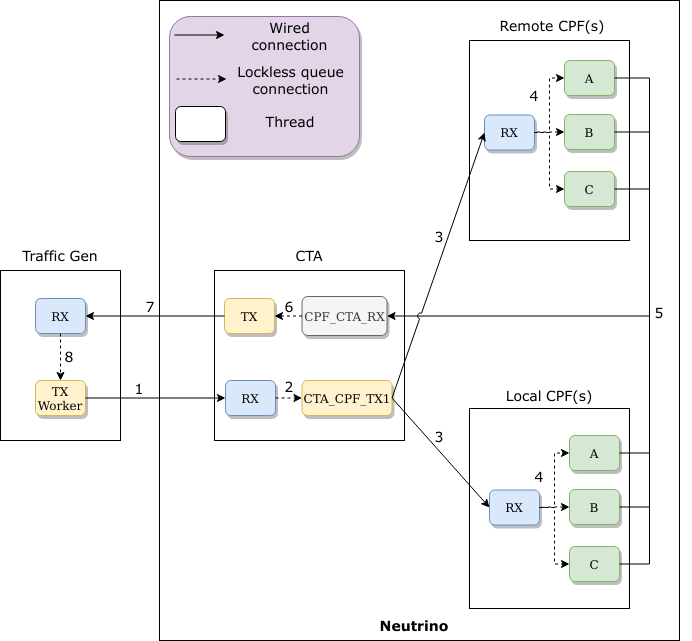

The diagram above was exported from draw.io. Its source (the exported page's mxGraphModel, read from the mxfile embedded in the PNG):
<mxGraphModel dx="1028" dy="1713" grid="1" gridSize="10" guides="1" tooltips="1" connect="1" arrows="1" fold="1" page="1" pageScale="1" pageWidth="850" pageHeight="1100" math="0" shadow="0">
  <root>
    <mxCell id="0" />
    <mxCell id="1" parent="0" />
    <mxCell id="yDprXBYG8SQYt56vBN2t-1" value="" style="rounded=0;whiteSpace=wrap;html=1;" parent="1" vertex="1">
      <mxGeometry x="200" y="-30" width="520" height="640" as="geometry" />
    </mxCell>
    <mxCell id="yDprXBYG8SQYt56vBN2t-28" value="" style="rounded=1;whiteSpace=wrap;html=1;fillColor=#e1d5e7;strokeColor=#9673a6;shadow=1;" parent="1" vertex="1">
      <mxGeometry x="210" y="-14" width="190" height="140" as="geometry" />
    </mxCell>
    <mxCell id="1-LGZDNoQLmKU3jD_Q74-1" value="" style="rounded=0;whiteSpace=wrap;html=1;" parent="1" vertex="1">
      <mxGeometry x="41" y="240" width="120" height="170" as="geometry" />
    </mxCell>
    <mxCell id="1-LGZDNoQLmKU3jD_Q74-2" value="" style="rounded=0;whiteSpace=wrap;html=1;" parent="1" vertex="1">
      <mxGeometry x="255" y="240" width="190" height="170" as="geometry" />
    </mxCell>
    <mxCell id="1-LGZDNoQLmKU3jD_Q74-3" value="" style="rounded=0;whiteSpace=wrap;html=1;" parent="1" vertex="1">
      <mxGeometry x="510" y="378" width="160" height="200" as="geometry" />
    </mxCell>
    <mxCell id="1-LGZDNoQLmKU3jD_Q74-4" value="RX" style="rounded=1;whiteSpace=wrap;html=1;glass=0;shadow=1;sketch=0;fillColor=#dae8fc;strokeColor=#6c8ebf;" parent="1" vertex="1">
      <mxGeometry x="76" y="268" width="50" height="35" as="geometry" />
    </mxCell>
    <mxCell id="1-LGZDNoQLmKU3jD_Q74-5" value="&lt;div&gt;TX&lt;/div&gt;&lt;div&gt;Worker&lt;/div&gt;" style="rounded=1;whiteSpace=wrap;html=1;shadow=1;fillColor=#fff2cc;strokeColor=#d6b656;" parent="1" vertex="1">
      <mxGeometry x="76" y="350" width="50" height="35" as="geometry" />
    </mxCell>
    <mxCell id="1-LGZDNoQLmKU3jD_Q74-7" value="RX" style="rounded=1;whiteSpace=wrap;html=1;shadow=1;fillColor=#dae8fc;strokeColor=#6c8ebf;" parent="1" vertex="1">
      <mxGeometry x="266" y="350" width="50" height="35" as="geometry" />
    </mxCell>
    <mxCell id="1-LGZDNoQLmKU3jD_Q74-8" value="CTA_CPF_TX1" style="rounded=1;whiteSpace=wrap;html=1;shadow=1;fillColor=#fff2cc;strokeColor=#d6b656;" parent="1" vertex="1">
      <mxGeometry x="342.5" y="350" width="90" height="35" as="geometry" />
    </mxCell>
    <mxCell id="1-LGZDNoQLmKU3jD_Q74-10" value="&lt;font style=&quot;font-size: 14px;&quot;&gt;&lt;font face=&quot;Verdana&quot;&gt;Local&lt;/font&gt; &lt;/font&gt;&lt;font style=&quot;font-size: 14px&quot; face=&quot;Verdana&quot;&gt;CPF(s)&lt;/font&gt;" style="text;html=1;strokeColor=none;fillColor=none;align=center;verticalAlign=middle;whiteSpace=wrap;rounded=0;" parent="1" vertex="1">
      <mxGeometry x="545" y="350" width="90" height="30" as="geometry" />
    </mxCell>
    <mxCell id="1-LGZDNoQLmKU3jD_Q74-11" value="&lt;font style=&quot;font-size: 14px&quot; face=&quot;Verdana&quot;&gt;CTA&lt;/font&gt;" style="text;html=1;strokeColor=none;fillColor=none;align=center;verticalAlign=middle;whiteSpace=wrap;rounded=0;" parent="1" vertex="1">
      <mxGeometry x="320" y="210" width="60" height="30" as="geometry" />
    </mxCell>
    <mxCell id="1-LGZDNoQLmKU3jD_Q74-12" value="&lt;font style=&quot;font-size: 14px&quot; face=&quot;Verdana&quot;&gt;Traffic Gen&lt;/font&gt;" style="text;html=1;strokeColor=none;fillColor=none;align=center;verticalAlign=middle;whiteSpace=wrap;rounded=0;" parent="1" vertex="1">
      <mxGeometry x="56" y="210" width="90" height="30" as="geometry" />
    </mxCell>
    <mxCell id="1-LGZDNoQLmKU3jD_Q74-14" value="A" style="rounded=1;whiteSpace=wrap;html=1;shadow=1;fillColor=#d5e8d4;strokeColor=#82b366;" parent="1" vertex="1">
      <mxGeometry x="610" y="405" width="50" height="35" as="geometry" />
    </mxCell>
    <mxCell id="1-LGZDNoQLmKU3jD_Q74-52" value="" style="edgeStyle=orthogonalEdgeStyle;rounded=0;orthogonalLoop=1;jettySize=auto;html=1;dashed=1;fontFamily=Verdana;fontSize=14;endArrow=none;endFill=0;startArrow=classic;startFill=1;" parent="1" source="1-LGZDNoQLmKU3jD_Q74-15" target="1-LGZDNoQLmKU3jD_Q74-39" edge="1">
      <mxGeometry relative="1" as="geometry" />
    </mxCell>
    <mxCell id="1-LGZDNoQLmKU3jD_Q74-15" value="B" style="rounded=1;whiteSpace=wrap;html=1;shadow=1;fillColor=#d5e8d4;strokeColor=#82b366;" parent="1" vertex="1">
      <mxGeometry x="610" y="459" width="50" height="35" as="geometry" />
    </mxCell>
    <mxCell id="1-LGZDNoQLmKU3jD_Q74-16" value="C" style="rounded=1;whiteSpace=wrap;html=1;shadow=1;fillColor=#d5e8d4;strokeColor=#82b366;" parent="1" vertex="1">
      <mxGeometry x="610" y="516" width="50" height="35" as="geometry" />
    </mxCell>
    <mxCell id="1-LGZDNoQLmKU3jD_Q74-17" value="CPF_CTA_RX" style="rounded=1;whiteSpace=wrap;html=1;shadow=1;fillColor=#f5f5f5;fontColor=#333333;strokeColor=#666666;" parent="1" vertex="1">
      <mxGeometry x="342.5" y="266" width="85" height="39" as="geometry" />
    </mxCell>
    <mxCell id="1-LGZDNoQLmKU3jD_Q74-19" value="" style="endArrow=classic;html=1;rounded=0;fontFamily=Verdana;fontSize=14;exitX=1;exitY=0.5;exitDx=0;exitDy=0;entryX=0;entryY=0.5;entryDx=0;entryDy=0;" parent="1" source="1-LGZDNoQLmKU3jD_Q74-5" target="1-LGZDNoQLmKU3jD_Q74-7" edge="1">
      <mxGeometry width="50" height="50" relative="1" as="geometry">
        <mxPoint x="470" y="533" as="sourcePoint" />
        <mxPoint x="520" y="483" as="targetPoint" />
      </mxGeometry>
    </mxCell>
    <mxCell id="1-LGZDNoQLmKU3jD_Q74-21" value="TX" style="rounded=1;whiteSpace=wrap;html=1;shadow=1;fillColor=#fff2cc;strokeColor=#d6b656;" parent="1" vertex="1">
      <mxGeometry x="265" y="268" width="50" height="35" as="geometry" />
    </mxCell>
    <mxCell id="1-LGZDNoQLmKU3jD_Q74-29" value="" style="edgeStyle=elbowEdgeStyle;elbow=horizontal;endArrow=classic;html=1;rounded=0;fontFamily=Verdana;fontSize=14;exitX=1;exitY=0.5;exitDx=0;exitDy=0;entryX=0;entryY=0.5;entryDx=0;entryDy=0;dashed=1;" parent="1" source="1-LGZDNoQLmKU3jD_Q74-7" target="1-LGZDNoQLmKU3jD_Q74-8" edge="1">
      <mxGeometry width="50" height="50" relative="1" as="geometry">
        <mxPoint x="435" y="523" as="sourcePoint" />
        <mxPoint x="485" y="473" as="targetPoint" />
      </mxGeometry>
    </mxCell>
    <mxCell id="1-LGZDNoQLmKU3jD_Q74-39" value="RX" style="rounded=1;whiteSpace=wrap;html=1;shadow=1;fillColor=#dae8fc;strokeColor=#6c8ebf;" parent="1" vertex="1">
      <mxGeometry x="530" y="459.5" width="50" height="35" as="geometry" />
    </mxCell>
    <mxCell id="1-LGZDNoQLmKU3jD_Q74-40" value="" style="endArrow=classic;html=1;rounded=0;fontFamily=Verdana;fontSize=14;exitX=1;exitY=0.5;exitDx=0;exitDy=0;entryX=0;entryY=0.5;entryDx=0;entryDy=0;" parent="1" source="1-LGZDNoQLmKU3jD_Q74-8" target="1-LGZDNoQLmKU3jD_Q74-39" edge="1">
      <mxGeometry width="50" height="50" relative="1" as="geometry">
        <mxPoint x="165" y="380.5" as="sourcePoint" />
        <mxPoint x="300" y="380.5" as="targetPoint" />
      </mxGeometry>
    </mxCell>
    <mxCell id="1-LGZDNoQLmKU3jD_Q74-42" value="" style="edgeStyle=elbowEdgeStyle;elbow=horizontal;endArrow=classic;html=1;rounded=0;fontFamily=Verdana;fontSize=14;exitX=1;exitY=0.5;exitDx=0;exitDy=0;entryX=0;entryY=0.5;entryDx=0;entryDy=0;dashed=1;" parent="1" source="1-LGZDNoQLmKU3jD_Q74-39" target="1-LGZDNoQLmKU3jD_Q74-14" edge="1">
      <mxGeometry width="50" height="50" relative="1" as="geometry">
        <mxPoint x="690" y="485" as="sourcePoint" />
        <mxPoint x="740" y="435" as="targetPoint" />
      </mxGeometry>
    </mxCell>
    <mxCell id="1-LGZDNoQLmKU3jD_Q74-47" value="" style="edgeStyle=elbowEdgeStyle;elbow=vertical;endArrow=classic;html=1;rounded=0;fontFamily=Verdana;fontSize=14;exitX=1;exitY=0.5;exitDx=0;exitDy=0;entryX=1;entryY=0.5;entryDx=0;entryDy=0;" parent="1" source="1-LGZDNoQLmKU3jD_Q74-14" target="1-LGZDNoQLmKU3jD_Q74-17" edge="1">
      <mxGeometry width="50" height="50" relative="1" as="geometry">
        <mxPoint x="790" y="390" as="sourcePoint" />
        <mxPoint x="500" y="273" as="targetPoint" />
        <Array as="points">
          <mxPoint x="690" y="330" />
          <mxPoint x="560" y="220" />
          <mxPoint x="690" y="290" />
          <mxPoint x="560" y="223" />
          <mxPoint x="510" y="260" />
          <mxPoint x="690" y="340" />
          <mxPoint x="530" y="280" />
        </Array>
      </mxGeometry>
    </mxCell>
    <mxCell id="1-LGZDNoQLmKU3jD_Q74-48" value="" style="edgeStyle=elbowEdgeStyle;elbow=horizontal;endArrow=none;html=1;rounded=0;fontFamily=Verdana;fontSize=14;exitX=1;exitY=0.5;exitDx=0;exitDy=0;endFill=0;" parent="1" source="1-LGZDNoQLmKU3jD_Q74-15" edge="1">
      <mxGeometry width="50" height="50" relative="1" as="geometry">
        <mxPoint x="680" y="333" as="sourcePoint" />
        <mxPoint x="690" y="280" as="targetPoint" />
        <Array as="points">
          <mxPoint x="690" y="350" />
        </Array>
      </mxGeometry>
    </mxCell>
    <mxCell id="1-LGZDNoQLmKU3jD_Q74-49" value="" style="endArrow=classic;html=1;rounded=0;dashed=1;fontFamily=Verdana;fontSize=14;exitX=0;exitY=0.5;exitDx=0;exitDy=0;entryX=1;entryY=0.5;entryDx=0;entryDy=0;" parent="1" source="1-LGZDNoQLmKU3jD_Q74-17" target="1-LGZDNoQLmKU3jD_Q74-21" edge="1">
      <mxGeometry width="50" height="50" relative="1" as="geometry">
        <mxPoint x="265" y="223" as="sourcePoint" />
        <mxPoint x="315" y="173" as="targetPoint" />
      </mxGeometry>
    </mxCell>
    <mxCell id="1-LGZDNoQLmKU3jD_Q74-50" value="" style="endArrow=classic;html=1;rounded=0;fontFamily=Verdana;fontSize=14;exitX=0;exitY=0.5;exitDx=0;exitDy=0;entryX=1;entryY=0.5;entryDx=0;entryDy=0;" parent="1" source="1-LGZDNoQLmKU3jD_Q74-21" target="1-LGZDNoQLmKU3jD_Q74-4" edge="1">
      <mxGeometry width="50" height="50" relative="1" as="geometry">
        <mxPoint x="165" y="380.5" as="sourcePoint" />
        <mxPoint x="300" y="380.5" as="targetPoint" />
      </mxGeometry>
    </mxCell>
    <mxCell id="1-LGZDNoQLmKU3jD_Q74-51" value="" style="endArrow=classic;html=1;rounded=0;fontFamily=Verdana;fontSize=14;exitX=0.5;exitY=1;exitDx=0;exitDy=0;entryX=0.5;entryY=0;entryDx=0;entryDy=0;dashed=1;" parent="1" source="1-LGZDNoQLmKU3jD_Q74-4" target="1-LGZDNoQLmKU3jD_Q74-5" edge="1">
      <mxGeometry width="50" height="50" relative="1" as="geometry">
        <mxPoint x="420" y="353" as="sourcePoint" />
        <mxPoint x="470" y="303" as="targetPoint" />
      </mxGeometry>
    </mxCell>
    <mxCell id="1-LGZDNoQLmKU3jD_Q74-59" value="" style="endArrow=classic;html=1;rounded=0;fontFamily=Verdana;fontSize=14;" parent="1" edge="1">
      <mxGeometry width="50" height="50" relative="1" as="geometry">
        <mxPoint x="215" y="4.5" as="sourcePoint" />
        <mxPoint x="265" y="4.5" as="targetPoint" />
      </mxGeometry>
    </mxCell>
    <mxCell id="1-LGZDNoQLmKU3jD_Q74-60" value="&lt;div&gt;Wired &lt;br&gt;&lt;/div&gt;&lt;div&gt;connection&lt;/div&gt;" style="text;html=1;strokeColor=none;fillColor=none;align=center;verticalAlign=middle;whiteSpace=wrap;rounded=0;shadow=1;glass=0;sketch=0;fontFamily=Verdana;fontSize=14;" parent="1" vertex="1">
      <mxGeometry x="268" y="-10" width="125" height="30" as="geometry" />
    </mxCell>
    <mxCell id="1-LGZDNoQLmKU3jD_Q74-61" value="" style="endArrow=classic;html=1;rounded=0;fontFamily=Verdana;fontSize=14;dashed=1;" parent="1" edge="1">
      <mxGeometry width="50" height="50" relative="1" as="geometry">
        <mxPoint x="217" y="48.5" as="sourcePoint" />
        <mxPoint x="267" y="48.5" as="targetPoint" />
      </mxGeometry>
    </mxCell>
    <mxCell id="1-LGZDNoQLmKU3jD_Q74-62" value="Lockless queue connection" style="text;html=1;strokeColor=none;fillColor=none;align=center;verticalAlign=middle;whiteSpace=wrap;rounded=0;shadow=1;glass=0;sketch=0;fontFamily=Verdana;fontSize=14;" parent="1" vertex="1">
      <mxGeometry x="259" y="34" width="145" height="30" as="geometry" />
    </mxCell>
    <mxCell id="1-LGZDNoQLmKU3jD_Q74-63" value="" style="rounded=1;whiteSpace=wrap;html=1;glass=0;shadow=1;sketch=0;" parent="1" vertex="1">
      <mxGeometry x="216" y="76" width="50" height="35" as="geometry" />
    </mxCell>
    <mxCell id="1-LGZDNoQLmKU3jD_Q74-64" value="Thread" style="text;html=1;strokeColor=none;fillColor=none;align=center;verticalAlign=middle;whiteSpace=wrap;rounded=0;shadow=1;glass=0;sketch=0;fontFamily=Verdana;fontSize=14;" parent="1" vertex="1">
      <mxGeometry x="301" y="75" width="60" height="30" as="geometry" />
    </mxCell>
    <mxCell id="yDprXBYG8SQYt56vBN2t-2" value="&lt;b&gt;&lt;font style=&quot;font-size: 14px;&quot; face=&quot;Verdana&quot;&gt;Neutrino&lt;/font&gt;&lt;/b&gt;" style="text;html=1;strokeColor=none;fillColor=none;align=center;verticalAlign=middle;whiteSpace=wrap;rounded=0;" parent="1" vertex="1">
      <mxGeometry x="425" y="580" width="60" height="30" as="geometry" />
    </mxCell>
    <mxCell id="yDprXBYG8SQYt56vBN2t-3" value="" style="edgeStyle=elbowEdgeStyle;elbow=horizontal;endArrow=classic;html=1;rounded=0;fontFamily=Verdana;fontSize=14;exitX=1;exitY=0.5;exitDx=0;exitDy=0;entryX=0;entryY=0.5;entryDx=0;entryDy=0;dashed=1;" parent="1" source="1-LGZDNoQLmKU3jD_Q74-39" target="1-LGZDNoQLmKU3jD_Q74-16" edge="1">
      <mxGeometry width="50" height="50" relative="1" as="geometry">
        <mxPoint x="730" y="350.5" as="sourcePoint" />
        <mxPoint x="760" y="296" as="targetPoint" />
      </mxGeometry>
    </mxCell>
    <mxCell id="yDprXBYG8SQYt56vBN2t-11" value="" style="edgeStyle=elbowEdgeStyle;elbow=horizontal;endArrow=none;html=1;rounded=0;fontFamily=Verdana;fontSize=14;exitX=1;exitY=0.5;exitDx=0;exitDy=0;endFill=0;" parent="1" source="1-LGZDNoQLmKU3jD_Q74-16" edge="1">
      <mxGeometry width="50" height="50" relative="1" as="geometry">
        <mxPoint x="770" y="551" as="sourcePoint" />
        <mxPoint x="690" y="290" as="targetPoint" />
        <Array as="points">
          <mxPoint x="690" y="420" />
        </Array>
      </mxGeometry>
    </mxCell>
    <mxCell id="yDprXBYG8SQYt56vBN2t-12" value="" style="rounded=0;whiteSpace=wrap;html=1;" parent="1" vertex="1">
      <mxGeometry x="510" y="10" width="160" height="200" as="geometry" />
    </mxCell>
    <mxCell id="yDprXBYG8SQYt56vBN2t-13" value="&lt;font style=&quot;font-size: 14px;&quot; face=&quot;Verdana&quot;&gt;Remote &lt;font style=&quot;font-size: 14px;&quot;&gt;CPF(s)&lt;/font&gt;&lt;/font&gt;" style="text;html=1;strokeColor=none;fillColor=none;align=center;verticalAlign=middle;whiteSpace=wrap;rounded=0;" parent="1" vertex="1">
      <mxGeometry x="538" y="-20" width="110" height="30" as="geometry" />
    </mxCell>
    <mxCell id="yDprXBYG8SQYt56vBN2t-14" value="A" style="rounded=1;whiteSpace=wrap;html=1;shadow=1;fillColor=#d5e8d4;strokeColor=#82b366;" parent="1" vertex="1">
      <mxGeometry x="605" y="30" width="50" height="35" as="geometry" />
    </mxCell>
    <mxCell id="yDprXBYG8SQYt56vBN2t-15" value="B" style="rounded=1;whiteSpace=wrap;html=1;shadow=1;fillColor=#d5e8d4;strokeColor=#82b366;" parent="1" vertex="1">
      <mxGeometry x="605" y="84" width="50" height="35" as="geometry" />
    </mxCell>
    <mxCell id="yDprXBYG8SQYt56vBN2t-16" value="C" style="rounded=1;whiteSpace=wrap;html=1;shadow=1;fillColor=#d5e8d4;strokeColor=#82b366;" parent="1" vertex="1">
      <mxGeometry x="605" y="141" width="50" height="35" as="geometry" />
    </mxCell>
    <mxCell id="yDprXBYG8SQYt56vBN2t-17" value="RX" style="rounded=1;whiteSpace=wrap;html=1;shadow=1;fillColor=#dae8fc;strokeColor=#6c8ebf;" parent="1" vertex="1">
      <mxGeometry x="525" y="84.5" width="50" height="35" as="geometry" />
    </mxCell>
    <mxCell id="yDprXBYG8SQYt56vBN2t-18" value="" style="endArrow=classic;html=1;rounded=0;fontFamily=Verdana;fontSize=14;entryX=0;entryY=0.5;entryDx=0;entryDy=0;exitX=1;exitY=0.5;exitDx=0;exitDy=0;sketch=0;shadow=0;jumpStyle=arc;" parent="1" source="1-LGZDNoQLmKU3jD_Q74-8" target="yDprXBYG8SQYt56vBN2t-17" edge="1">
      <mxGeometry width="50" height="50" relative="1" as="geometry">
        <mxPoint x="120" y="90" as="sourcePoint" />
        <mxPoint x="540" y="487" as="targetPoint" />
      </mxGeometry>
    </mxCell>
    <mxCell id="yDprXBYG8SQYt56vBN2t-21" value="" style="edgeStyle=elbowEdgeStyle;elbow=horizontal;endArrow=classic;html=1;rounded=0;fontFamily=Verdana;fontSize=14;exitX=1;exitY=0.5;exitDx=0;exitDy=0;entryX=0;entryY=0.5;entryDx=0;entryDy=0;dashed=1;" parent="1" source="yDprXBYG8SQYt56vBN2t-17" target="yDprXBYG8SQYt56vBN2t-14" edge="1">
      <mxGeometry width="50" height="50" relative="1" as="geometry">
        <mxPoint x="790" y="218.25" as="sourcePoint" />
        <mxPoint x="820" y="163.75" as="targetPoint" />
      </mxGeometry>
    </mxCell>
    <mxCell id="yDprXBYG8SQYt56vBN2t-22" value="" style="edgeStyle=elbowEdgeStyle;elbow=horizontal;endArrow=classic;html=1;rounded=0;fontFamily=Verdana;fontSize=14;exitX=1;exitY=0.5;exitDx=0;exitDy=0;entryX=0;entryY=0.5;entryDx=0;entryDy=0;dashed=1;" parent="1" source="yDprXBYG8SQYt56vBN2t-17" target="yDprXBYG8SQYt56vBN2t-16" edge="1">
      <mxGeometry width="50" height="50" relative="1" as="geometry">
        <mxPoint x="590" y="487" as="sourcePoint" />
        <mxPoint x="620" y="543.5" as="targetPoint" />
        <Array as="points">
          <mxPoint x="590" y="140" />
        </Array>
      </mxGeometry>
    </mxCell>
    <mxCell id="yDprXBYG8SQYt56vBN2t-24" value="" style="edgeStyle=orthogonalEdgeStyle;rounded=0;orthogonalLoop=1;jettySize=auto;html=1;dashed=1;fontFamily=Verdana;fontSize=14;endArrow=none;endFill=0;startArrow=classic;startFill=1;entryX=1;entryY=0.5;entryDx=0;entryDy=0;exitX=0;exitY=0.5;exitDx=0;exitDy=0;" parent="1" source="yDprXBYG8SQYt56vBN2t-15" target="yDprXBYG8SQYt56vBN2t-17" edge="1">
      <mxGeometry relative="1" as="geometry">
        <mxPoint x="620" y="486.5" as="sourcePoint" />
        <mxPoint x="590" y="487" as="targetPoint" />
      </mxGeometry>
    </mxCell>
    <mxCell id="yDprXBYG8SQYt56vBN2t-25" value="" style="edgeStyle=elbowEdgeStyle;elbow=horizontal;endArrow=none;html=1;rounded=0;fontFamily=Verdana;fontSize=14;exitX=1;exitY=0.5;exitDx=0;exitDy=0;endFill=0;" parent="1" source="yDprXBYG8SQYt56vBN2t-14" edge="1">
      <mxGeometry width="50" height="50" relative="1" as="geometry">
        <mxPoint x="770" y="476.5" as="sourcePoint" />
        <mxPoint x="690" y="230" as="targetPoint" />
        <Array as="points">
          <mxPoint x="690" y="120" />
          <mxPoint x="800" y="350" />
        </Array>
      </mxGeometry>
    </mxCell>
    <mxCell id="yDprXBYG8SQYt56vBN2t-26" value="" style="edgeStyle=elbowEdgeStyle;elbow=horizontal;endArrow=none;html=1;rounded=0;fontFamily=Verdana;fontSize=14;exitX=1;exitY=0.5;exitDx=0;exitDy=0;endFill=0;" parent="1" source="yDprXBYG8SQYt56vBN2t-15" edge="1">
      <mxGeometry width="50" height="50" relative="1" as="geometry">
        <mxPoint x="665" y="57.5" as="sourcePoint" />
        <mxPoint x="690" y="250" as="targetPoint" />
        <Array as="points">
          <mxPoint x="690" y="180" />
          <mxPoint x="700" y="130" />
          <mxPoint x="810" y="360" />
        </Array>
      </mxGeometry>
    </mxCell>
    <mxCell id="yDprXBYG8SQYt56vBN2t-27" value="" style="edgeStyle=elbowEdgeStyle;elbow=horizontal;endArrow=none;html=1;rounded=0;fontFamily=Verdana;fontSize=14;exitX=1;exitY=0.5;exitDx=0;exitDy=0;endFill=0;" parent="1" source="yDprXBYG8SQYt56vBN2t-16" edge="1">
      <mxGeometry width="50" height="50" relative="1" as="geometry">
        <mxPoint x="665" y="111.5" as="sourcePoint" />
        <mxPoint x="690" y="290" as="targetPoint" />
        <Array as="points">
          <mxPoint x="690" y="220" />
          <mxPoint x="700" y="190" />
          <mxPoint x="710" y="140" />
          <mxPoint x="820" y="370" />
        </Array>
      </mxGeometry>
    </mxCell>
    <mxCell id="yDprXBYG8SQYt56vBN2t-30" value="1" style="text;html=1;strokeColor=none;fillColor=none;align=center;verticalAlign=middle;whiteSpace=wrap;rounded=0;shadow=1;fontFamily=Verdana;fontSize=14;" parent="1" vertex="1">
      <mxGeometry x="150" y="342" width="60" height="30" as="geometry" />
    </mxCell>
    <mxCell id="yDprXBYG8SQYt56vBN2t-31" value="2" style="text;html=1;strokeColor=none;fillColor=none;align=center;verticalAlign=middle;whiteSpace=wrap;rounded=0;shadow=1;fontFamily=Verdana;fontSize=14;" parent="1" vertex="1">
      <mxGeometry x="299.5" y="340" width="60" height="30" as="geometry" />
    </mxCell>
    <mxCell id="yDprXBYG8SQYt56vBN2t-32" value="3" style="text;html=1;strokeColor=none;fillColor=none;align=center;verticalAlign=middle;whiteSpace=wrap;rounded=0;shadow=1;fontFamily=Verdana;fontSize=14;" parent="1" vertex="1">
      <mxGeometry x="450" y="390" width="60" height="30" as="geometry" />
    </mxCell>
    <mxCell id="yDprXBYG8SQYt56vBN2t-33" value="4" style="text;html=1;strokeColor=none;fillColor=none;align=center;verticalAlign=middle;whiteSpace=wrap;rounded=0;shadow=1;fontFamily=Verdana;fontSize=14;" parent="1" vertex="1">
      <mxGeometry x="550" y="429.5" width="60" height="30" as="geometry" />
    </mxCell>
    <mxCell id="yDprXBYG8SQYt56vBN2t-34" value="5" style="text;html=1;strokeColor=none;fillColor=none;align=center;verticalAlign=middle;whiteSpace=wrap;rounded=0;shadow=1;fontFamily=Verdana;fontSize=14;" parent="1" vertex="1">
      <mxGeometry x="670" y="266" width="60" height="30" as="geometry" />
    </mxCell>
    <mxCell id="yDprXBYG8SQYt56vBN2t-35" value="6" style="text;html=1;strokeColor=none;fillColor=none;align=center;verticalAlign=middle;whiteSpace=wrap;rounded=0;shadow=1;fontFamily=Verdana;fontSize=14;" parent="1" vertex="1">
      <mxGeometry x="299.5" y="260" width="60" height="30" as="geometry" />
    </mxCell>
    <mxCell id="yDprXBYG8SQYt56vBN2t-36" value="7" style="text;html=1;strokeColor=none;fillColor=none;align=center;verticalAlign=middle;whiteSpace=wrap;rounded=0;shadow=1;fontFamily=Verdana;fontSize=14;" parent="1" vertex="1">
      <mxGeometry x="161" y="260" width="60" height="30" as="geometry" />
    </mxCell>
    <mxCell id="yDprXBYG8SQYt56vBN2t-38" value="8" style="text;html=1;strokeColor=none;fillColor=none;align=center;verticalAlign=middle;whiteSpace=wrap;rounded=0;shadow=1;fontFamily=Verdana;fontSize=14;" parent="1" vertex="1">
      <mxGeometry x="80" y="310" width="60" height="30" as="geometry" />
    </mxCell>
    <mxCell id="yDprXBYG8SQYt56vBN2t-39" value="3" style="text;html=1;strokeColor=none;fillColor=none;align=center;verticalAlign=middle;whiteSpace=wrap;rounded=0;shadow=1;fontFamily=Verdana;fontSize=14;" parent="1" vertex="1">
      <mxGeometry x="450" y="190" width="60" height="30" as="geometry" />
    </mxCell>
    <mxCell id="yDprXBYG8SQYt56vBN2t-40" value="4" style="text;html=1;strokeColor=none;fillColor=none;align=center;verticalAlign=middle;whiteSpace=wrap;rounded=0;shadow=1;fontFamily=Verdana;fontSize=14;" parent="1" vertex="1">
      <mxGeometry x="545" y="49" width="60" height="30" as="geometry" />
    </mxCell>
  </root>
</mxGraphModel>